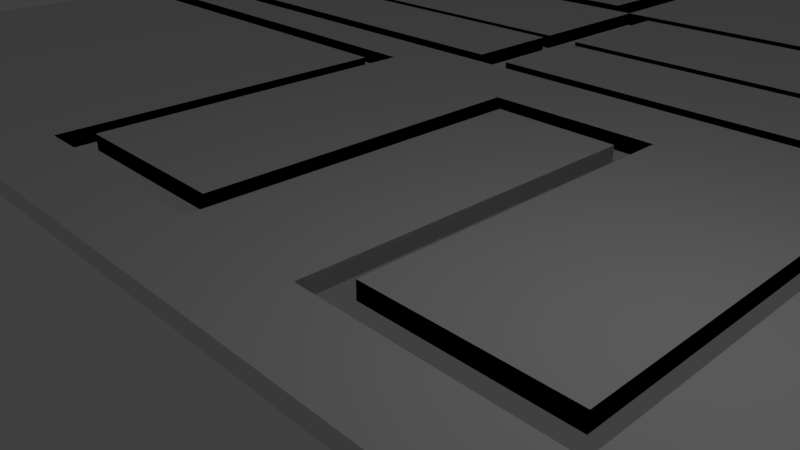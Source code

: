 # Source: venice.blend  (saved by Blender 2.79.0; exported with 4.5.12 LTS)
import bpy
from mathutils import Matrix  # noqa: F401  (used for matrix-valued properties, if any)

bpy.ops.wm.read_factory_settings(use_empty=True)
scene = bpy.context.scene
scene.name = 'Scene'

# ---- collections
col_collection_1 = bpy.data.collections.new('Collection 1'); scene.collection.children.link(col_collection_1)

# ---- world
world_world = bpy.data.worlds.new('World'); scene.world = world_world
world_world.color = (0.05088, 0.05088, 0.05088)
world_world.use_sun_shadow = False
world_world.sun_shadow_jitter_overblur = 0.0
world_world.cycles.sampling_method = 'MANUAL'

# ---- cameras
cam_camera = bpy.data.cameras.new('Camera')
cam_camera.clip_end = 100.0
cam_camera.lens = 35.0
cam_camera.sensor_width = 32.0
cam_camera.sensor_height = 18.0
cam_camera.ortho_scale = 7.314
cam_camera.dof.focus_distance = 0.0

# ---- lights
light_lamp = bpy.data.lights.new('Lamp', 'POINT')
light_lamp.transmission_factor = 0.0
light_lamp.cutoff_distance = 30.0
light_lamp.energy = 100.0
light_lamp.shadow_buffer_clip_start = 1.001
light_lamp.shadow_soft_size = 0.1
light_lamp.shadow_maximum_resolution = 0.006
light_lamp.use_absolute_resolution = True

# ---- meshes
me_cube_000 = bpy.data.meshes.new('Cube.000')
me_cube_000.from_pydata([(-38.99, -5.346, -1.0), (-38.99, -5.346, 1.0), (-38.99, 14.7, -1.0), (-38.99, 14.7, 1.0), (15.14, -5.346, -1.0), (15.14, -5.346, 1.0), (15.14, 14.7, -1.0), (15.14, 14.7, 1.0), (-38.99, -21.55, -1.0), (-38.99, -21.55, 1.0), (-38.99, -7.222, -1.0), (-38.99, -7.222, 1.0), (15.14, -21.55, -1.0), (15.14, -21.55, 1.0), (15.14, -7.222, -1.0), (15.14, -7.222, 1.0), (-51.74, -34.29, -1.0), (-51.74, -34.29, 1.0), (-51.74, -23.85, -1.0), (-51.74, -23.85, 1.0), (15.14, -34.29, -1.0), (15.14, -34.29, 1.0), (15.14, -23.85, -1.0), (15.14, -23.85, 1.0), (-51.74, -31.22, -1.0), (-51.74, -31.22, 1.0), (15.14, -31.22, -1.0), (15.14, -31.22, 1.0), (-105.0, -31.22, 1.0), (-105.0, -23.85, 1.0), (-105.0, -23.85, -1.0), (-105.0, -31.22, -1.0), (17.68, -5.346, -1.0), (17.68, -5.346, 1.0), (17.68, 14.7, -1.0), (17.68, 14.7, 1.0), (85.26, -5.346, -1.0), (85.26, -5.346, 1.0), (85.26, 14.7, -1.0), (85.26, 14.7, 1.0), (26.61, 17.01, -1.0), (26.61, 17.01, 1.0), (26.61, 38.71, -1.0), (26.61, 38.71, 1.0), (85.26, 17.01, -1.0), (85.26, 17.01, 1.0), (85.26, 38.71, -1.0), (85.26, 38.71, 1.0), (26.61, 28.57, -1.0), (26.61, 28.57, 1.0), (85.26, 28.57, -1.0), (85.26, 28.57, 1.0), (-105.8, 25.16, -1.0), (-105.8, 17.01, -1.0), (-105.8, 17.01, 1.0), (-105.8, 25.16, 1.0), (-44.85, 86.02, 1.0), (-44.09, 17.01, 1.0), (-44.09, 17.01, -1.0), (-44.85, 86.02, -1.0), (-105.8, -5.136, -1.0), (-105.8, -5.136, 1.0), (-44.09, -5.136, -1.0), (-44.09, -5.136, 1.0), (17.68, -80.81, -1.0), (17.68, -80.81, 1.0), (17.68, -7.138, -1.0), (17.68, -7.138, 1.0), (85.26, -7.138, -1.0), (85.26, -7.138, 1.0), (87.58, -7.138, 1.0), (87.58, -7.138, -1.0), (22.52, 98.01, 1.0), (22.52, 98.01, -1.0), (22.52, 31.43, 1.0), (22.52, 31.43, -1.0), (-105.6, 31.43, 1.0), (-105.6, 31.43, -1.0), (-107.9, 31.43, 1.0), (-107.9, 31.43, -1.0), (-107.9, -5.048, 1.0), (-107.9, -5.048, -1.0), (-107.9, -6.674, 1.0), (-107.9, -6.674, -1.0), (-107.9, -21.03, 1.0), (-107.9, -21.03, -1.0), (-44.03, -6.674, 1.0), (-44.03, -6.674, -1.0), (-44.03, -21.03, 1.0), (-44.03, -21.03, -1.0), (-107.9, -34.41, 1.0), (-107.9, -34.41, -1.0), (-54.47, -34.41, 1.0), (-54.47, -34.41, -1.0), (-54.47, -80.51, 1.0), (-54.47, -80.51, -1.0), (-73.58, 89.85, 1.0), (-41.55, 89.85, 1.0), (-9.512, 31.43, 1.0), (-73.58, 89.85, -1.0), (-41.55, 89.85, -1.0), (-9.512, 31.43, -1.0), (-72.66, 86.02, 1.0), (-72.66, 17.01, -1.0), (-72.66, 17.01, 1.0), (-72.66, 86.02, -1.0), (-72.66, -5.136, -1.0), (-72.66, -5.136, 1.0), (-13.43, 17.01, 1.0), (-13.43, 28.57, -1.0), (-13.43, 28.57, 1.0), (-13.43, 17.01, -1.0), (-67.79, 89.85, 1.0), (-48.92, 89.85, 1.0), (-67.79, 89.85, -1.0), (-48.92, 89.85, -1.0), (-67.79, 20.72, 1.0), (-48.92, 20.72, 1.0), (-67.79, 20.72, -1.0), (-48.92, 20.72, -1.0), (-7.151, -23.85, -1.0), (-29.45, -23.85, -1.0), (-29.45, -23.85, 1.0), (-7.151, -23.85, 1.0), (-29.45, -34.29, -1.0), (-7.151, -34.29, -1.0), (-7.151, -34.29, 1.0), (-29.45, -34.29, 1.0), (-51.74, -76.89, -1.0), (-51.74, -76.89, 1.0), (15.14, -76.89, 1.0), (15.14, -76.89, -1.0), (-7.151, -76.89, -1.0), (-29.45, -76.89, 1.0), (-29.45, -76.89, -1.0), (-7.151, -76.89, 1.0), (-10.18, -80.71, -1.0), (-26.61, -80.61, -1.0), (-10.18, -80.71, 1.0), (-26.61, -80.61, 1.0), (-9.916, -37.61, -1.0), (-26.34, -37.51, -1.0), (-9.916, -37.61, 1.0), (-26.34, -37.51, 1.0), (50.11, 38.71, -1.0), (38.38, 38.71, -1.0), (38.38, 38.71, 1.0), (50.11, 38.71, 1.0), (38.38, 17.01, -1.0), (50.11, 17.01, -1.0), (61.84, 17.01, -1.0), (73.57, 17.01, -1.0), (73.57, 17.01, 1.0), (61.84, 17.01, 1.0), (50.11, 17.01, 1.0), (38.38, 17.01, 1.0), (26.61, 93.66, 1.0), (26.61, 93.66, -1.0), (38.38, 93.66, -1.0), (38.38, 93.66, 1.0), (73.57, 51.25, 1.0), (85.26, 51.25, 1.0), (85.26, 51.25, -1.0), (73.57, 51.25, -1.0), (61.84, 51.25, -1.0), (50.11, 51.25, -1.0), (50.11, 51.25, 1.0), (61.84, 51.25, 1.0), (73.57, 93.45, -1.0), (61.84, 93.45, -1.0), (61.84, 93.45, 1.0), (73.57, 93.45, 1.0), (77.01, 98.01, -1.0), (56.58, 98.01, -1.0), (41.49, 98.01, -1.0), (41.49, 98.01, 1.0), (56.58, 98.01, 1.0), (77.01, 98.01, 1.0), (56.58, 54.93, -1.0), (47.18, 54.93, -1.0), (41.49, 54.93, -1.0), (41.49, 54.93, 1.0), (47.18, 54.93, 1.0), (56.58, 54.93, 1.0), (47.18, 41.84, -1.0), (41.49, 41.84, -1.0), (41.49, 41.84, 1.0), (47.18, 41.84, 1.0), (87.58, 53.24, 1.0), (87.58, 53.24, -1.0), (77.01, 53.19, 1.0), (77.01, 53.19, -1.0)], [], [(0, 1, 3, 2), (2, 3, 7, 6), (6, 7, 5, 4), (4, 5, 1, 0), (8, 9, 11, 10), (10, 11, 15, 14), (14, 15, 13, 12), (12, 13, 9, 8), (120, 123, 23, 22), (26, 27, 21, 20), (126, 125, 132, 135), (24, 16, 17, 25), (24, 25, 28, 31), (22, 23, 27, 26), (30, 31, 28, 29), (19, 18, 30, 29), (32, 33, 35, 34), (34, 35, 39, 38), (38, 39, 37, 36), (36, 37, 33, 32), (48, 49, 43, 42), (50, 51, 45, 44), (148, 155, 41, 40), (46, 47, 51, 50), (53, 54, 55, 52), (58, 57, 63, 62), (102, 105, 52, 55), (110, 109, 59, 56), (111, 108, 57, 58), (106, 107, 61, 60), (54, 53, 60, 61), (64, 65, 67, 66), (66, 67, 69, 68), (68, 69, 70, 71), (174, 175, 72, 73), (99, 96, 76, 77), (73, 72, 74, 75), (77, 76, 78, 79), (79, 78, 80, 81), (81, 80, 82, 83), (84, 85, 89, 88), (87, 86, 88, 89), (83, 82, 86, 87), (85, 84, 90, 91), (93, 92, 94, 95), (91, 90, 92, 93), (136, 138, 65, 64), (75, 74, 98, 101), (101, 98, 97, 100), (114, 112, 96, 99), (62, 63, 107, 106), (40, 41, 108, 111), (49, 48, 109, 110), (100, 97, 113, 115), (119, 117, 116, 118), (115, 113, 117, 119), (112, 114, 118, 116), (59, 58, 57, 56), (103, 104, 57, 58), (105, 102, 104, 103), (17, 16, 128, 129), (125, 126, 127, 124), (18, 19, 122, 121), (121, 122, 123, 120), (134, 133, 129, 128), (131, 130, 135, 132), (124, 127, 133, 134), (20, 21, 130, 131), (95, 94, 139, 137), (138, 136, 140, 142), (141, 143, 142, 140), (137, 139, 143, 141), (44, 45, 152, 151), (151, 152, 153, 150), (150, 153, 154, 149), (149, 154, 155, 148), (42, 43, 156, 157), (145, 146, 147, 144), (157, 156, 159, 158), (146, 145, 158, 159), (163, 160, 161, 162), (165, 166, 167, 164), (164, 167, 170, 169), (47, 46, 162, 161), (144, 147, 166, 165), (169, 170, 171, 168), (160, 163, 168, 171), (172, 177, 176, 173), (175, 174, 180, 181), (178, 183, 182, 179), (179, 182, 187, 184), (173, 176, 183, 178), (184, 187, 186, 185), (181, 180, 185, 186), (189, 188, 190, 191), (177, 172, 191, 190), (71, 70, 188, 189)])
me_cube_000.use_remesh_preserve_volume = False
me_cube_000.use_remesh_preserve_attributes = False
me_cube_000.use_mirror_vertex_groups = False
me_cube_000.update()
me_cube_002 = bpy.data.meshes.new('Cube.002')
me_cube_002.from_pydata([(-38.99, -5.346, -1.0), (-38.99, -5.346, 1.0), (-38.99, 14.7, -1.0), (-38.99, 14.7, 1.0), (15.14, -5.346, -1.0), (15.14, -5.346, 1.0), (15.14, 14.7, -1.0), (15.14, 14.7, 1.0), (-38.99, -21.55, -1.0), (-38.99, -21.55, 1.0), (-38.99, -7.222, -1.0), (-38.99, -7.222, 1.0), (15.14, -21.55, -1.0), (15.14, -21.55, 1.0), (15.14, -7.222, -1.0), (15.14, -7.222, 1.0), (-51.74, -34.29, -1.0), (-51.74, -34.29, 1.0), (-51.74, -23.85, -1.0), (-51.74, -23.85, 1.0), (15.14, -34.29, -1.0), (15.14, -34.29, 1.0), (15.14, -23.85, -1.0), (15.14, -23.85, 1.0), (-51.74, -31.22, -1.0), (-51.74, -31.22, 1.0), (15.14, -31.22, -1.0), (15.14, -31.22, 1.0), (-105.0, -31.22, 1.0), (-105.0, -23.85, 1.0), (-105.0, -23.85, -1.0), (-105.0, -31.22, -1.0), (17.68, -5.346, -1.0), (17.68, -5.346, 1.0), (17.68, 14.7, -1.0), (17.68, 14.7, 1.0), (85.26, -5.346, -1.0), (85.26, -5.346, 1.0), (85.26, 14.7, -1.0), (85.26, 14.7, 1.0), (26.61, 17.01, -1.0), (26.61, 17.01, 1.0), (26.61, 38.71, -1.0), (26.61, 38.71, 1.0), (85.26, 17.01, -1.0), (85.26, 17.01, 1.0), (85.26, 38.71, -1.0), (85.26, 38.71, 1.0), (26.61, 28.57, -1.0), (26.61, 28.57, 1.0), (85.26, 28.57, -1.0), (85.26, 28.57, 1.0), (-105.8, 25.16, -1.0), (-105.8, 17.01, -1.0), (-105.8, 17.01, 1.0), (-105.8, 25.16, 1.0), (-44.85, 86.02, 1.0), (-44.09, 17.01, 1.0), (-44.09, 17.01, -1.0), (-44.85, 86.02, -1.0), (-105.8, -5.136, -1.0), (-105.8, -5.136, 1.0), (-44.09, -5.136, -1.0), (-44.09, -5.136, 1.0), (17.68, -80.81, -1.0), (17.68, -80.81, 1.0), (17.68, -7.138, -1.0), (17.68, -7.138, 1.0), (85.26, -80.81, -1.0), (85.26, -80.81, 1.0), (85.26, -7.138, -1.0), (85.26, -7.138, 1.0), (87.58, -7.138, 1.0), (87.58, -7.138, -1.0), (87.58, -76.42, -1.0), (87.58, -76.42, 1.0), (102.1, -7.138, 1.0), (102.1, -7.138, -1.0), (102.1, -76.42, -1.0), (102.1, -76.42, 1.0), (87.58, 98.01, 1.0), (87.58, 98.01, -1.0), (102.1, 98.01, 1.0), (102.1, 98.01, -1.0), (87.58, 117.6, 1.0), (87.58, 117.6, -1.0), (102.1, 117.6, 1.0), (102.1, 117.6, -1.0), (22.52, 98.01, 1.0), (22.52, 98.01, -1.0), (22.52, 117.6, 1.0), (22.52, 117.6, -1.0), (-105.6, 98.01, 1.0), (-105.6, 98.01, -1.0), (-105.6, 117.6, 1.0), (-105.6, 117.6, -1.0), (22.52, 31.43, 1.0), (22.52, 31.43, -1.0), (-105.6, 31.43, 1.0), (-105.6, 31.43, -1.0), (-107.9, 98.01, 1.0), (-107.9, 98.01, -1.0), (-107.9, 31.43, 1.0), (-107.9, 31.43, -1.0), (-119.7, 98.01, 1.0), (-119.7, 98.01, -1.0), (-119.7, 31.43, 1.0), (-119.7, 31.43, -1.0), (-107.9, -5.048, 1.0), (-107.9, -5.048, -1.0), (-119.7, -5.048, 1.0), (-119.7, -5.048, -1.0), (-107.9, -6.674, 1.0), (-107.9, -6.674, -1.0), (-119.7, -6.674, 1.0), (-119.7, -6.674, -1.0), (-107.9, -21.03, 1.0), (-107.9, -21.03, -1.0), (-119.7, -21.03, 1.0), (-119.7, -21.03, -1.0), (-44.03, -6.674, 1.0), (-44.03, -6.674, -1.0), (-44.03, -21.03, 1.0), (-44.03, -21.03, -1.0), (-107.9, -34.41, 1.0), (-107.9, -34.41, -1.0), (-119.7, -34.41, 1.0), (-119.7, -34.41, -1.0), (-107.9, -80.51, 1.0), (-107.9, -80.51, -1.0), (-119.7, -80.51, 1.0), (-119.7, -80.51, -1.0), (-54.47, -34.41, 1.0), (-54.47, -34.41, -1.0), (-54.47, -80.51, 1.0), (-54.47, -80.51, -1.0), (-107.9, -89.66, 1.0), (-107.9, -89.66, -1.0), (-54.47, -89.66, 1.0), (-54.47, -89.66, -1.0), (17.68, -89.55, 1.0), (17.68, -89.55, -1.0), (85.26, -89.55, 1.0), (85.26, -89.55, -1.0), (-9.512, 117.6, 1.0), (-41.55, 117.6, 1.0), (-73.58, 117.6, 1.0), (-73.58, 98.01, 1.0), (-41.55, 98.01, 1.0), (-9.512, 98.01, 1.0), (-73.58, 98.01, -1.0), (-41.55, 98.01, -1.0), (-9.512, 98.01, -1.0), (-73.58, 117.6, -1.0), (-41.55, 117.6, -1.0), (-9.512, 117.6, -1.0), (-73.58, 89.85, 1.0), (-41.55, 89.85, 1.0), (-9.512, 31.43, 1.0), (-73.58, 89.85, -1.0), (-41.55, 89.85, -1.0), (-9.512, 31.43, -1.0), (-72.66, 86.02, 1.0), (-72.66, 17.01, -1.0), (-72.66, 17.01, 1.0), (-72.66, 86.02, -1.0), (-72.66, -5.136, -1.0), (-72.66, -5.136, 1.0), (-13.43, 17.01, 1.0), (-13.43, 28.57, -1.0), (-13.43, 28.57, 1.0), (-13.43, 17.01, -1.0), (-48.92, 117.6, 1.0), (-67.92, 117.6, 1.0), (-67.92, 98.01, 1.0), (-48.92, 98.01, 1.0), (-67.92, 98.01, -1.0), (-48.92, 98.01, -1.0), (-67.92, 117.6, -1.0), (-48.92, 117.6, -1.0), (-67.79, 89.85, 1.0), (-48.92, 89.85, 1.0), (-67.79, 89.85, -1.0), (-48.92, 89.85, -1.0), (-67.79, 20.72, 1.0), (-48.92, 20.72, 1.0), (-67.79, 20.72, -1.0), (-48.92, 20.72, -1.0), (-7.151, -23.85, -1.0), (-29.45, -23.85, -1.0), (-29.45, -23.85, 1.0), (-7.151, -23.85, 1.0), (-29.45, -34.29, -1.0), (-7.151, -34.29, -1.0), (-7.151, -34.29, 1.0), (-29.45, -34.29, 1.0), (-29.45, -31.22, 1.0), (-7.151, -31.22, 1.0), (-7.151, -31.22, -1.0), (-29.45, -31.22, -1.0), (-51.74, -76.89, -1.0), (-51.74, -76.89, 1.0), (15.14, -76.89, 1.0), (15.14, -76.89, -1.0), (-7.151, -76.89, -1.0), (-29.45, -76.89, 1.0), (-29.45, -76.89, -1.0), (-7.151, -76.89, 1.0), (-26.61, -89.62, 1.0), (-10.18, -89.58, 1.0), (-26.61, -89.62, -1.0), (-10.18, -89.58, -1.0), (-10.18, -80.71, -1.0), (-26.61, -80.61, -1.0), (-10.18, -80.71, 1.0), (-26.61, -80.61, 1.0), (-9.916, -37.61, -1.0), (-26.34, -37.51, -1.0), (-9.916, -37.61, 1.0), (-26.34, -37.51, 1.0), (73.57, 38.71, -1.0), (61.84, 38.71, -1.0), (50.11, 38.71, -1.0), (38.38, 38.71, -1.0), (38.38, 38.71, 1.0), (50.11, 38.71, 1.0), (61.84, 38.71, 1.0), (73.57, 38.71, 1.0), (38.38, 17.01, -1.0), (50.11, 17.01, -1.0), (61.84, 17.01, -1.0), (73.57, 17.01, -1.0), (73.57, 17.01, 1.0), (61.84, 17.01, 1.0), (50.11, 17.01, 1.0), (38.38, 17.01, 1.0), (38.38, 28.57, 1.0), (50.11, 28.57, 1.0), (61.84, 28.57, 1.0), (73.57, 28.57, 1.0), (73.57, 28.57, -1.0), (61.84, 28.57, -1.0), (50.11, 28.57, -1.0), (38.38, 28.57, -1.0), (26.61, 93.66, 1.0), (26.61, 93.66, -1.0), (38.38, 93.66, -1.0), (38.38, 93.66, 1.0), (73.57, 51.25, 1.0), (85.26, 51.25, 1.0), (85.26, 51.25, -1.0), (73.57, 51.25, -1.0), (61.84, 51.25, -1.0), (50.11, 51.25, -1.0), (50.11, 51.25, 1.0), (61.84, 51.25, 1.0), (73.57, 93.45, -1.0), (61.84, 93.45, -1.0), (61.84, 93.45, 1.0), (73.57, 93.45, 1.0), (77.01, 117.6, -1.0), (56.58, 117.6, -1.0), (47.18, 117.6, -1.0), (41.49, 117.6, -1.0), (41.49, 117.6, 1.0), (47.18, 117.6, 1.0), (56.58, 117.6, 1.0), (77.01, 117.6, 1.0), (77.01, 98.01, -1.0), (56.58, 98.01, -1.0), (47.18, 98.01, -1.0), (41.49, 98.01, -1.0), (41.49, 98.01, 1.0), (47.18, 98.01, 1.0), (56.58, 98.01, 1.0), (77.01, 98.01, 1.0), (56.58, 54.93, -1.0), (47.18, 54.93, -1.0), (41.49, 54.93, -1.0), (41.49, 54.93, 1.0), (47.18, 54.93, 1.0), (56.58, 54.93, 1.0), (47.18, 41.84, -1.0), (41.49, 41.84, -1.0), (41.49, 41.84, 1.0), (47.18, 41.84, 1.0), (87.58, 53.24, 1.0), (87.58, 53.24, -1.0), (77.01, 53.19, 1.0), (77.01, 53.19, -1.0), (102.1, 53.24, -1.0), (102.1, 53.24, 1.0)], [], [(0, 1, 3, 2), (2, 3, 7, 6), (6, 7, 5, 4), (4, 5, 1, 0), (2, 6, 4, 0), (7, 3, 1, 5), (8, 9, 11, 10), (10, 11, 15, 14), (14, 15, 13, 12), (12, 13, 9, 8), (10, 14, 12, 8), (15, 11, 9, 13), (188, 191, 23, 22), (26, 27, 21, 20), (194, 193, 204, 207), (198, 26, 20, 193), (196, 25, 17, 195), (24, 16, 17, 25), (24, 25, 28, 31), (190, 19, 25, 196), (188, 22, 26, 198), (22, 23, 27, 26), (30, 31, 28, 29), (19, 18, 30, 29), (18, 24, 31, 30), (25, 19, 29, 28), (32, 33, 35, 34), (34, 35, 39, 38), (38, 39, 37, 36), (36, 37, 33, 32), (34, 38, 36, 32), (39, 35, 33, 37), (48, 49, 43, 42), (46, 220, 251, 250), (50, 51, 45, 44), (228, 235, 41, 40), (240, 50, 44, 231), (236, 49, 41, 235), (224, 43, 49, 236), (220, 46, 50, 240), (46, 47, 51, 50), (164, 162, 55, 54), (53, 54, 55, 52), (165, 163, 53, 52), (58, 57, 63, 62), (162, 165, 52, 55), (170, 169, 59, 56), (171, 168, 57, 58), (169, 171, 58, 59), (168, 170, 56, 57), (166, 167, 61, 60), (164, 54, 61, 167), (54, 53, 60, 61), (163, 58, 62, 166), (64, 65, 67, 66), (66, 67, 71, 70), (69, 68, 74, 75), (69, 65, 140, 142), (66, 70, 68, 64), (71, 67, 65, 69), (74, 73, 77, 78), (68, 70, 73, 74), (71, 69, 75, 72), (70, 71, 72, 73), (77, 76, 79, 78), (72, 75, 79, 76), (290, 287, 81, 83), (75, 74, 78, 79), (80, 82, 86, 84), (291, 290, 83, 82), (286, 291, 82, 80), (85, 84, 86, 87), (82, 83, 87, 86), (83, 81, 85, 87), (264, 263, 91, 90), (147, 146, 94, 92), (263, 271, 89, 91), (272, 264, 90, 88), (271, 272, 88, 89), (93, 92, 94, 95), (147, 92, 98, 156), (153, 150, 93, 95), (146, 153, 95, 94), (159, 156, 98, 99), (89, 88, 96, 97), (152, 89, 97, 161), (98, 92, 100, 102), (100, 101, 105, 104), (93, 99, 103, 101), (92, 93, 101, 100), (99, 98, 102, 103), (104, 105, 107, 106), (101, 103, 107, 105), (106, 107, 111, 110), (102, 100, 104, 106), (111, 109, 113, 115), (107, 103, 109, 111), (103, 102, 108, 109), (102, 106, 110, 108), (112, 114, 118, 116), (109, 108, 112, 113), (108, 110, 114, 112), (110, 111, 115, 114), (118, 119, 127, 126), (114, 115, 119, 118), (115, 113, 117, 119), (116, 117, 123, 122), (121, 120, 122, 123), (117, 113, 121, 123), (112, 116, 122, 120), (113, 112, 120, 121), (124, 126, 130, 128), (119, 117, 125, 127), (117, 116, 124, 125), (116, 118, 126, 124), (129, 128, 130, 131), (126, 127, 131, 130), (127, 125, 129, 131), (134, 128, 136, 138), (133, 132, 134, 135), (129, 125, 133, 135), (124, 128, 134, 132), (125, 124, 132, 133), (136, 137, 139, 138), (128, 129, 137, 136), (214, 209, 140, 65), (129, 135, 139, 137), (209, 211, 141, 140), (212, 214, 65, 64), (211, 212, 64, 141), (143, 142, 140, 141), (68, 69, 142, 143), (64, 68, 143, 141), (93, 150, 159, 99), (177, 151, 160, 183), (151, 152, 161, 160), (97, 96, 158, 161), (161, 158, 157, 160), (182, 180, 156, 159), (90, 91, 155, 144), (144, 155, 154, 145), (173, 178, 153, 146), (91, 89, 152, 155), (155, 152, 151, 154), (178, 176, 150, 153), (88, 149, 158, 96), (149, 148, 157, 158), (174, 147, 156, 180), (88, 90, 144, 149), (149, 144, 145, 148), (174, 173, 146, 147), (53, 163, 166, 60), (57, 164, 167, 63), (62, 63, 167, 166), (41, 49, 170, 168), (48, 40, 171, 169), (40, 41, 168, 171), (49, 48, 169, 170), (148, 145, 172, 175), (175, 172, 173, 174), (148, 175, 181, 157), (175, 174, 180, 181), (154, 151, 177, 179), (179, 177, 176, 178), (145, 154, 179, 172), (172, 179, 178, 173), (160, 157, 181, 183), (182, 183, 187, 186), (150, 176, 182, 159), (176, 177, 183, 182), (187, 185, 184, 186), (181, 180, 184, 185), (183, 181, 185, 187), (180, 182, 186, 184), (59, 58, 57, 56), (163, 164, 57, 58), (165, 162, 164, 163), (18, 189, 199, 24), (189, 188, 198, 199), (23, 191, 197, 27), (191, 190, 196, 197), (27, 197, 194, 21), (197, 196, 195, 194), (24, 199, 192, 16), (199, 198, 193, 192), (17, 16, 200, 201), (193, 194, 195, 192), (18, 19, 190, 189), (189, 190, 191, 188), (206, 205, 201, 200), (203, 202, 207, 204), (193, 20, 203, 204), (192, 195, 205, 206), (195, 17, 201, 205), (20, 21, 202, 203), (21, 194, 207, 202), (16, 192, 206, 200), (139, 135, 213, 210), (210, 213, 212, 211), (135, 134, 215, 213), (214, 212, 216, 218), (138, 139, 210, 208), (208, 210, 211, 209), (134, 138, 208, 215), (215, 208, 209, 214), (217, 219, 218, 216), (215, 214, 218, 219), (212, 213, 217, 216), (213, 215, 219, 217), (42, 223, 243, 48), (223, 222, 242, 243), (222, 221, 241, 242), (221, 220, 240, 241), (47, 227, 239, 51), (227, 226, 238, 239), (226, 225, 237, 238), (225, 224, 236, 237), (51, 239, 232, 45), (239, 238, 233, 232), (238, 237, 234, 233), (237, 236, 235, 234), (48, 243, 228, 40), (243, 242, 229, 228), (242, 241, 230, 229), (241, 240, 231, 230), (44, 45, 232, 231), (231, 232, 233, 230), (230, 233, 234, 229), (229, 234, 235, 228), (42, 43, 244, 245), (223, 224, 225, 222), (227, 47, 249, 248), (221, 222, 253, 252), (245, 244, 247, 246), (224, 223, 246, 247), (223, 42, 245, 246), (43, 224, 247, 244), (251, 248, 249, 250), (253, 254, 255, 252), (252, 255, 258, 257), (226, 227, 248, 255), (47, 46, 250, 249), (222, 225, 254, 253), (220, 221, 252, 251), (225, 226, 255, 254), (257, 258, 259, 256), (255, 248, 259, 258), (248, 251, 256, 259), (251, 252, 257, 256), (268, 275, 274, 269), (272, 271, 278, 279), (270, 269, 276, 277), (80, 84, 267, 275), (275, 267, 266, 274), (274, 266, 265, 273), (273, 265, 264, 272), (85, 81, 268, 260), (260, 268, 269, 261), (261, 269, 270, 262), (262, 270, 271, 263), (84, 85, 260, 267), (267, 260, 261, 266), (266, 261, 262, 265), (265, 262, 263, 264), (276, 281, 280, 277), (277, 280, 285, 282), (269, 274, 281, 276), (273, 272, 279, 280), (271, 270, 277, 278), (274, 273, 280, 281), (282, 285, 284, 283), (278, 277, 282, 283), (279, 278, 283, 284), (280, 279, 284, 285), (287, 286, 288, 289), (268, 81, 287, 289), (80, 275, 288, 286), (275, 268, 289, 288), (73, 72, 286, 287), (72, 76, 291, 286), (76, 77, 290, 291), (77, 73, 287, 290)])
me_cube_002.use_remesh_preserve_volume = False
me_cube_002.use_remesh_preserve_attributes = False
me_cube_002.use_mirror_vertex_groups = False
me_cube_002.update()

# ---- objects
ob_hitbox = bpy.data.objects.new('Hitbox', me_cube_000)
ob_track = bpy.data.objects.new('Track', me_cube_002)
ob_lamp = bpy.data.objects.new('Lamp', light_lamp)
ob_camera = bpy.data.objects.new('Camera', cam_camera)

# ---- transforms, parenting, visibility, modifiers, constraints
ob_hitbox.location = (1.613, 10.97, -0.03291)
ob_hitbox.scale = (0.1515, 0.1515, 0.1515)
ob_hitbox.lineart.crease_threshold = 0.0
ob_track.location = (1.613, 10.97, -0.03291)
ob_track.scale = (0.1515, 0.1515, 0.1515)
ob_track.lineart.crease_threshold = 0.0
ob_lamp.location = (4.076, 1.005, 5.904)
ob_lamp.rotation_euler = (0.6503, 0.05522, 1.866)
ob_lamp.lock_rotations_4d = False
ob_lamp.empty_display_type = 'ARROWS'
ob_lamp.color = (0.0, 0.0, 0.0, 0.0)
ob_lamp.lineart.crease_threshold = 0.0
ob_camera.location = (7.481, -6.508, 5.344)
ob_camera.rotation_euler = (1.109, 0.0, 0.8149)
ob_camera.lock_rotations_4d = False
ob_camera.empty_display_type = 'ARROWS'
ob_camera.color = (0.0, 0.0, 0.0, 0.0)
ob_camera.display_type = 'WIRE'
ob_camera.lineart.crease_threshold = 0.0

# ---- collection membership
col_collection_1.objects.link(ob_hitbox)
col_collection_1.objects.link(ob_track)
col_collection_1.objects.link(ob_lamp)
col_collection_1.objects.link(ob_camera)

# ---- scene / render settings (as saved in the file)
scene.camera = ob_camera
scene.frame_start = 1; scene.frame_end = 250; scene.frame_set(15)
scene.render.engine = 'CYCLES'
scene.render.resolution_percentage = 50
scene.render.dither_intensity = 0.0
scene.cycles.use_denoising = False
scene.cycles.samples = 128
scene.cycles.sampling_pattern = 'TABULATED_SOBOL'
scene.cycles.use_adaptive_sampling = False
scene.cycles.use_light_tree = False
scene.cycles.blur_glossy = 0.0
scene.cycles.sample_clamp_indirect = 0.0
scene.view_settings.view_transform = 'Standard'
bpy.context.view_layer.update()
